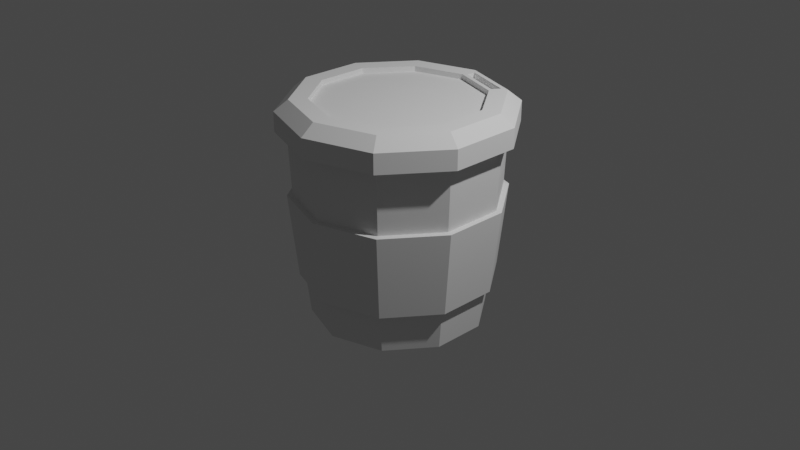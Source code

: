 # Source: coffeeCupGrenade.blend  (saved by Blender 3.6.11; exported with 4.5.12 LTS)
import bpy
from mathutils import Matrix  # noqa: F401  (used for matrix-valued properties, if any)

bpy.ops.wm.read_factory_settings(use_empty=True)
scene = bpy.context.scene
scene.name = 'Scene'

# ---- collections
col_collection = bpy.data.collections.new('Collection'); scene.collection.children.link(col_collection)

# ---- world
world_world = bpy.data.worlds.new('World'); scene.world = world_world
world_world.use_nodes = True; world_world.node_tree.nodes.clear()
_N = world_world.node_tree.nodes; _L = world_world.node_tree.links
n0 = _N.new('ShaderNodeOutputWorld'); n0.name = 'World Output'; n0.location = (300, 300)
n1 = _N.new('ShaderNodeBackground'); n1.name = 'Background'; n1.location = (10, 300)
n1.inputs[0].default_value = (0.05088, 0.05088, 0.05088, 1.0)
_L.new(n1.outputs[0], n0.inputs[0])
n0.is_active_output = True
world_world.color = (0.05088, 0.05088, 0.05088)
world_world.use_sun_shadow = False
world_world.sun_shadow_jitter_overblur = 0.0

# ---- cameras
cam_camera = bpy.data.cameras.new('Camera')
cam_camera.clip_end = 100.0
cam_camera.ortho_scale = 7.314

# ---- lights
light_light = bpy.data.lights.new('Light', 'POINT')
light_light.transmission_factor = 0.0
light_light.energy = 1000.0
light_light.shadow_soft_size = 0.1
light_light.shadow_maximum_resolution = 0.006
light_light.use_absolute_resolution = True

# ---- meshes
me_cylinder = bpy.data.meshes.new('Cylinder')
me_cylinder.from_pydata([(0.0, 0.8796, -1.0), (5.535e-10, 1.093, 1.0), (0.517, 0.7116, -1.0), (0.6424, 0.8841, 1.0), (0.8365, 0.2718, -1.0), (1.039, 0.3377, 1.0), (0.8365, -0.2718, -1.0), (1.039, -0.3377, 1.0), (0.517, -0.7116, -1.0), (0.6424, -0.8841, 1.0), (0.0, -0.8796, -1.0), (5.535e-10, -1.093, 1.0), (-0.517, -0.7116, -1.0), (-0.6424, -0.8841, 1.0), (-0.8365, -0.2718, -1.0), (-1.039, -0.3377, 1.0), (-0.8365, 0.2718, -1.0), (-1.039, 0.3377, 1.0), (-0.517, 0.7116, -1.0), (-0.6424, 0.8841, 1.0), (0.0, 0.9192, -1.0), (0.5403, 0.7436, -1.0), (0.8742, 0.284, -1.0), (0.8742, -0.284, -1.0), (0.5403, -0.7436, -1.0), (0.0, -0.9192, -1.0), (-0.5403, -0.7436, -1.0), (-0.8742, -0.284, -1.0), (-0.8742, 0.284, -1.0), (-0.5403, 0.7436, -1.0), (1.435e-09, 0.8796, -0.859), (0.517, 0.7116, -0.859), (0.8365, 0.2718, -0.859), (0.8365, -0.2718, -0.859), (0.517, -0.7116, -0.859), (1.435e-09, -0.8796, -0.859), (-0.517, -0.7116, -0.859), (-0.8365, -0.2718, -0.859), (-0.8365, 0.2718, -0.859), (-0.517, 0.7116, -0.859), (-1.84e-10, 0.9691, -0.5619), (3.69e-10, 1.062, 0.3333), (0.6242, 0.8591, 0.3333), (0.5696, 0.784, -0.5619), (1.01, 0.3281, 0.3333), (0.9217, 0.2995, -0.5619), (1.01, -0.3281, 0.3333), (0.9217, -0.2995, -0.5619), (0.6242, -0.8591, 0.3333), (0.5696, -0.784, -0.5619), (3.69e-10, -1.062, 0.3333), (-1.84e-10, -0.9691, -0.5619), (-0.6242, -0.8591, 0.3333), (-0.5696, -0.784, -0.5619), (-1.01, -0.3281, 0.3333), (-0.9217, -0.2995, -0.5619), (-1.01, 0.3281, 0.3333), (-0.9217, 0.2995, -0.5619), (-0.6242, 0.8591, 0.3333), (-0.5696, 0.784, -0.5619), (-1.84e-10, 1.026, -0.5678), (3.69e-10, 1.119, 0.3274), (0.6579, 0.9055, 0.3274), (0.6033, 0.8304, -0.5678), (1.064, 0.3459, 0.3274), (0.9762, 0.3172, -0.5678), (1.064, -0.3459, 0.3274), (0.9762, -0.3172, -0.5678), (0.6579, -0.9055, 0.3274), (0.6033, -0.8304, -0.5678), (3.69e-10, -1.119, 0.3274), (-1.84e-10, -1.026, -0.5678), (-0.6579, -0.9055, 0.3274), (-0.6033, -0.8304, -0.5678), (-1.064, -0.3459, 0.3274), (-0.9762, -0.3172, -0.5678), (-1.064, 0.3459, 0.3274), (-0.9762, 0.3172, -0.5678), (-0.6579, 0.9055, 0.3274), (-0.6033, 0.8304, -0.5678)], [], [(41, 1, 3, 42), (42, 3, 5, 44), (44, 5, 7, 46), (46, 7, 9, 48), (48, 9, 11, 50), (50, 11, 13, 52), (52, 13, 15, 54), (54, 15, 17, 56), (3, 1, 19, 17, 15, 13, 11, 9, 7, 5), (56, 17, 19, 58), (58, 19, 1, 41), (2, 4, 32, 31), (2, 0, 20, 21), (4, 2, 21, 22), (6, 4, 22, 23), (8, 6, 23, 24), (10, 8, 24, 25), (12, 10, 25, 26), (14, 12, 26, 27), (16, 14, 27, 28), (18, 16, 28, 29), (0, 18, 29, 20), (30, 31, 32, 33, 34, 35, 36, 37, 38, 39), (16, 18, 39, 38), (10, 12, 36, 35), (4, 6, 33, 32), (18, 0, 30, 39), (12, 14, 37, 36), (6, 8, 34, 33), (0, 2, 31, 30), (14, 16, 38, 37), (8, 10, 35, 34), (29, 59, 40, 20), (57, 55, 75, 77), (28, 57, 59, 29), (48, 50, 70, 68), (27, 55, 57, 28), (43, 40, 60, 63), (26, 53, 55, 27), (56, 58, 78, 76), (25, 51, 53, 26), (51, 49, 69, 71), (24, 49, 51, 25), (42, 44, 64, 62), (23, 47, 49, 24), (59, 57, 77, 79), (22, 45, 47, 23), (50, 52, 72, 70), (21, 43, 45, 22), (45, 43, 63, 65), (20, 40, 43, 21), (58, 41, 61, 78), (79, 78, 61, 60), (77, 76, 78, 79), (75, 74, 76, 77), (73, 72, 74, 75), (71, 70, 72, 73), (69, 68, 70, 71), (67, 66, 68, 69), (65, 64, 66, 67), (63, 62, 64, 65), (60, 61, 62, 63), (41, 42, 62, 61), (49, 47, 67, 69), (54, 56, 76, 74), (46, 48, 68, 66), (55, 53, 73, 75), (47, 45, 65, 67), (52, 54, 74, 72), (40, 59, 79, 60), (44, 46, 66, 64), (53, 51, 71, 73)])
_uv = me_cylinder.uv_layers.new(name='UVMap')
_uv.uv.foreach_set('vector', [1.0, 0.8333, 1.0, 1.0, 0.9, 1.0, 0.9, 0.8333, 0.9, 0.8333, 0.9, 1.0, 0.8, 1.0, 0.8, 0.8333, 0.8, 0.8333, 0.8, 1.0, 0.7, 1.0, 0.7, 0.8333, 0.7, 0.8333, 0.7, 1.0, 0.6, 1.0, 0.6, 0.8333, 0.6, 0.8333, 0.6, 1.0, 0.5, 1.0, 0.5, 0.8333, 0.5, 0.8333, 0.5, 1.0, 0.4, 1.0, 0.4, 0.8333, 0.4, 0.8333, 0.4, 1.0, 0.3, 1.0, 0.3, 0.8333, 0.3, 0.8333, 0.3, 1.0, 0.2, 1.0, 0.2, 0.8333, 0.3911, 0.4442, 0.25, 0.49, 0.1089, 0.4442, 0.02175, 0.3242, 0.02175, 0.1758, 0.1089, 0.05584, 0.25, 0.01, 0.3911, 0.05584, 0.4783, 0.1758, 0.4783, 0.3242, 0.2, 0.8333, 0.2, 1.0, 0.1, 1.0, 0.1, 0.8333, 0.1, 0.8333, 0.1, 1.0, -7.451e-08, 1.0, -7.451e-08, 0.8333, 0.885, 0.4358, 0.9684, 0.321, 0.9684, 0.321, 0.885, 0.4358, 0.885, 0.4358, 0.75, 0.4797, 0.75, 0.49, 0.8911, 0.4442, 0.9684, 0.321, 0.885, 0.4358, 0.8911, 0.4442, 0.9783, 0.3242, 0.9684, 0.179, 0.9684, 0.321, 0.9783, 0.3242, 0.9783, 0.1758, 0.885, 0.0642, 0.9684, 0.179, 0.9783, 0.1758, 0.8911, 0.05584, 0.75, 0.02033, 0.885, 0.0642, 0.8911, 0.05584, 0.75, 0.01, 0.615, 0.0642, 0.75, 0.02033, 0.75, 0.01, 0.6089, 0.05584, 0.5316, 0.179, 0.615, 0.0642, 0.6089, 0.05584, 0.5217, 0.1758, 0.5316, 0.321, 0.5316, 0.179, 0.5217, 0.1758, 0.5217, 0.3242, 0.615, 0.4358, 0.5316, 0.321, 0.5217, 0.3242, 0.6089, 0.4442, 0.75, 0.4797, 0.615, 0.4358, 0.6089, 0.4442, 0.75, 0.49, 0.75, 0.4797, 0.885, 0.4358, 0.9684, 0.321, 0.9684, 0.179, 0.885, 0.0642, 0.75, 0.02033, 0.615, 0.0642, 0.5316, 0.179, 0.5316, 0.321, 0.615, 0.4358, 0.5316, 0.321, 0.615, 0.4358, 0.615, 0.4358, 0.5316, 0.321, 0.75, 0.02033, 0.615, 0.0642, 0.615, 0.0642, 0.75, 0.02033, 0.9684, 0.321, 0.9684, 0.179, 0.9684, 0.179, 0.9684, 0.321, 0.615, 0.4358, 0.75, 0.4797, 0.75, 0.4797, 0.615, 0.4358, 0.615, 0.0642, 0.5316, 0.179, 0.5316, 0.179, 0.615, 0.0642, 0.9684, 0.179, 0.885, 0.0642, 0.885, 0.0642, 0.9684, 0.179, 0.75, 0.4797, 0.885, 0.4358, 0.885, 0.4358, 0.75, 0.4797, 0.5316, 0.179, 0.5316, 0.321, 0.5316, 0.321, 0.5316, 0.179, 0.885, 0.0642, 0.75, 0.02033, 0.75, 0.02033, 0.885, 0.0642, 0.1, 0.5, 0.1, 0.6667, -7.451e-08, 0.6667, -7.451e-08, 0.5, 0.2, 0.6667, 0.3, 0.6667, 0.3, 0.6667, 0.2, 0.6667, 0.2, 0.5, 0.2, 0.6667, 0.1, 0.6667, 0.1, 0.5, 0.6, 0.8333, 0.5, 0.8333, 0.5, 0.8333, 0.6, 0.8333, 0.3, 0.5, 0.3, 0.6667, 0.2, 0.6667, 0.2, 0.5, 0.9, 0.6667, 1.0, 0.6667, 1.0, 0.6667, 0.9, 0.6667, 0.4, 0.5, 0.4, 0.6667, 0.3, 0.6667, 0.3, 0.5, 0.2, 0.8333, 0.1, 0.8333, 0.1, 0.8333, 0.2, 0.8333, 0.5, 0.5, 0.5, 0.6667, 0.4, 0.6667, 0.4, 0.5, 0.5, 0.6667, 0.6, 0.6667, 0.6, 0.6667, 0.5, 0.6667, 0.6, 0.5, 0.6, 0.6667, 0.5, 0.6667, 0.5, 0.5, 0.9, 0.8333, 0.8, 0.8333, 0.8, 0.8333, 0.9, 0.8333, 0.7, 0.5, 0.7, 0.6667, 0.6, 0.6667, 0.6, 0.5, 0.1, 0.6667, 0.2, 0.6667, 0.2, 0.6667, 0.1, 0.6667, 0.8, 0.5, 0.8, 0.6667, 0.7, 0.6667, 0.7, 0.5, 0.5, 0.8333, 0.4, 0.8333, 0.4, 0.8333, 0.5, 0.8333, 0.9, 0.5, 0.9, 0.6667, 0.8, 0.6667, 0.8, 0.5, 0.8, 0.6667, 0.9, 0.6667, 0.9, 0.6667, 0.8, 0.6667, 1.0, 0.5, 1.0, 0.6667, 0.9, 0.6667, 0.9, 0.5, 0.1, 0.8333, -7.451e-08, 0.8333, -7.451e-08, 0.8333, 0.1, 0.8333, 0.1, 0.6667, 0.1, 0.8333, -7.451e-08, 0.8333, -7.451e-08, 0.6667, 0.2, 0.6667, 0.2, 0.8333, 0.1, 0.8333, 0.1, 0.6667, 0.3, 0.6667, 0.3, 0.8333, 0.2, 0.8333, 0.2, 0.6667, 0.4, 0.6667, 0.4, 0.8333, 0.3, 0.8333, 0.3, 0.6667, 0.5, 0.6667, 0.5, 0.8333, 0.4, 0.8333, 0.4, 0.6667, 0.6, 0.6667, 0.6, 0.8333, 0.5, 0.8333, 0.5, 0.6667, 0.7, 0.6667, 0.7, 0.8333, 0.6, 0.8333, 0.6, 0.6667, 0.8, 0.6667, 0.8, 0.8333, 0.7, 0.8333, 0.7, 0.6667, 0.9, 0.6667, 0.9, 0.8333, 0.8, 0.8333, 0.8, 0.6667, 1.0, 0.6667, 1.0, 0.8333, 0.9, 0.8333, 0.9, 0.6667, 1.0, 0.8333, 0.9, 0.8333, 0.9, 0.8333, 1.0, 0.8333, 0.6, 0.6667, 0.7, 0.6667, 0.7, 0.6667, 0.6, 0.6667, 0.3, 0.8333, 0.2, 0.8333, 0.2, 0.8333, 0.3, 0.8333, 0.7, 0.8333, 0.6, 0.8333, 0.6, 0.8333, 0.7, 0.8333, 0.3, 0.6667, 0.4, 0.6667, 0.4, 0.6667, 0.3, 0.6667, 0.7, 0.6667, 0.8, 0.6667, 0.8, 0.6667, 0.7, 0.6667, 0.4, 0.8333, 0.3, 0.8333, 0.3, 0.8333, 0.4, 0.8333, -7.451e-08, 0.6667, 0.1, 0.6667, 0.1, 0.6667, -7.451e-08, 0.6667, 0.8, 0.8333, 0.7, 0.8333, 0.7, 0.8333, 0.8, 0.8333, 0.4, 0.6667, 0.5, 0.6667, 0.5, 0.6667, 0.4, 0.6667])
me_cylinder.update()
me_cylinder_001 = bpy.data.meshes.new('Cylinder.001')
me_cylinder_001.from_pydata([(0.0, 1.0, -1.0), (0.03572, 0.7511, 2.103), (0.5878, 0.809, -1.0), (0.4126, 0.6287, 2.103), (0.9511, 0.309, -1.0), (0.6897, 0.2241, 2.103), (0.9511, -0.309, -1.0), (0.6897, -0.2241, 2.103), (0.5878, -0.809, -1.0), (0.4263, -0.5867, 2.103), (0.0, -1.0, -1.0), (0.0, -0.7252, 2.103), (-0.5878, -0.809, -1.0), (-0.4263, -0.5867, 2.103), (-0.9511, -0.309, -1.0), (-0.6897, -0.2241, 2.103), (-0.9511, 0.309, -1.0), (-0.6897, 0.2241, 2.103), (-0.5878, 0.809, -1.0), (-0.4263, 0.5867, 2.103), (0.5878, 0.809, 1.0), (0.0, 1.0, 1.0), (0.9511, 0.309, 1.0), (0.9511, -0.309, 1.0), (0.5878, -0.809, 1.0), (0.0, -1.0, 1.0), (-0.5878, -0.809, 1.0), (-0.9511, -0.309, 1.0), (-0.9511, 0.309, 1.0), (-0.5878, 0.809, 1.0), (0.4598, 0.6937, 2.103), (0.03572, 0.8315, 2.103), (0.8375, 0.2721, 2.103), (0.8375, -0.2721, 2.103), (0.5176, -0.7124, 2.103), (0.0, -0.8806, 2.103), (-0.5176, -0.7124, 2.103), (-0.8375, -0.2721, 2.103), (-0.8375, 0.2721, 2.103), (-0.5176, 0.7124, 2.103), (0.4263, 0.5867, 1.562), (4.632e-10, 0.7252, 1.562), (0.6897, 0.2241, 1.562), (0.6897, -0.2241, 1.562), (0.4263, -0.5867, 1.562), (4.632e-10, -0.7252, 1.562), (-0.4263, -0.5867, 1.562), (-0.6897, -0.2241, 1.562), (-0.6897, 0.2241, 1.562), (-0.4263, 0.5867, 1.562), (0.5176, 0.7124, 2.103), (0.0, 0.8806, 2.103), (0.4263, 0.5867, 2.103), (0.0, 0.7252, 2.103), (0.4598, 0.6937, 1.515), (0.03572, 0.8315, 1.515), (0.4126, 0.6287, 1.515), (0.03572, 0.7511, 1.515)], [], [(0, 21, 20, 2), (2, 20, 22, 4), (4, 22, 23, 6), (6, 23, 24, 8), (8, 24, 25, 10), (10, 25, 26, 12), (12, 26, 27, 14), (14, 27, 28, 16), (7, 5, 42, 43), (16, 28, 29, 18), (18, 29, 21, 0), (0, 2, 4, 6, 8, 10, 12, 14, 16, 18), (51, 50, 20, 21), (50, 32, 22, 20), (32, 33, 23, 22), (33, 34, 24, 23), (34, 35, 25, 24), (35, 36, 26, 25), (36, 37, 27, 26), (37, 38, 28, 27), (38, 39, 29, 28), (39, 51, 21, 29), (31, 1, 57, 55), (52, 5, 32, 50), (5, 7, 33, 32), (7, 9, 34, 33), (9, 11, 35, 34), (11, 13, 36, 35), (13, 15, 37, 36), (15, 17, 38, 37), (17, 19, 39, 38), (19, 53, 51, 39), (40, 41, 49, 48, 47, 46, 45, 44, 43, 42), (53, 19, 49, 41), (15, 13, 46, 47), (9, 7, 43, 44), (52, 53, 41, 40), (17, 15, 47, 48), (11, 9, 44, 45), (5, 52, 40, 42), (19, 17, 48, 49), (13, 11, 45, 46), (31, 30, 50, 51), (3, 1, 53, 52), (1, 31, 51, 53), (30, 3, 52, 50), (57, 56, 54, 55), (30, 31, 55, 54), (3, 30, 54, 56), (1, 3, 56, 57)])
_uv = me_cylinder_001.uv_layers.new(name='UVMap')
_uv.uv.foreach_set('vector', [1.0, 0.5, 1.0, 1.0, 0.9, 1.0, 0.9, 0.5, 0.9, 0.5, 0.9, 1.0, 0.8, 1.0, 0.8, 0.5, 0.8, 0.5, 0.8, 1.0, 0.7, 1.0, 0.7, 0.5, 0.7, 0.5, 0.7, 1.0, 0.6, 1.0, 0.6, 0.5, 0.6, 0.5, 0.6, 1.0, 0.5, 1.0, 0.5, 0.5, 0.5, 0.5, 0.5, 1.0, 0.4, 1.0, 0.4, 0.5, 0.4, 0.5, 0.4, 1.0, 0.3, 1.0, 0.3, 0.5, 0.3, 0.5, 0.3, 1.0, 0.2, 1.0, 0.2, 0.5, 0.4155, 0.1962, 0.4155, 0.3038, 0.4155, 0.3038, 0.4155, 0.1962, 0.2, 0.5, 0.2, 1.0, 0.1, 1.0, 0.1, 0.5, 0.1, 0.5, 0.1, 1.0, -7.451e-08, 1.0, -7.451e-08, 0.5, 0.75, 0.49, 0.8911, 0.4442, 0.9783, 0.3242, 0.9783, 0.1758, 0.8911, 0.05584, 0.75, 0.01, 0.6089, 0.05584, 0.5217, 0.1758, 0.5217, 0.3242, 0.6089, 0.4442, 0.25, 0.4613, 0.3742, 0.421, 0.3911, 0.4442, 0.25, 0.49, 0.3742, 0.421, 0.451, 0.3153, 0.4783, 0.3242, 0.3911, 0.4442, 0.451, 0.3153, 0.451, 0.1847, 0.4783, 0.1758, 0.4783, 0.3242, 0.451, 0.1847, 0.3742, 0.07901, 0.3911, 0.05584, 0.4783, 0.1758, 0.3742, 0.07901, 0.25, 0.03865, 0.25, 0.01, 0.3911, 0.05584, 0.25, 0.03865, 0.1258, 0.07901, 0.1089, 0.05584, 0.25, 0.01, 0.1258, 0.07901, 0.04899, 0.1847, 0.02175, 0.1758, 0.1089, 0.05584, 0.04899, 0.1847, 0.04899, 0.3153, 0.02175, 0.3242, 0.02175, 0.1758, 0.04899, 0.3153, 0.1258, 0.421, 0.1089, 0.4442, 0.02175, 0.3242, 0.1258, 0.421, 0.25, 0.4613, 0.25, 0.49, 0.1089, 0.4442, 0.2586, 0.4496, 0.2586, 0.4303, 0.2586, 0.4303, 0.2586, 0.4496, 0.3523, 0.3908, 0.4155, 0.3038, 0.451, 0.3153, 0.3742, 0.421, 0.4155, 0.3038, 0.4155, 0.1962, 0.451, 0.1847, 0.451, 0.3153, 0.4155, 0.1962, 0.3523, 0.1092, 0.3742, 0.07901, 0.451, 0.1847, 0.3523, 0.1092, 0.25, 0.07595, 0.25, 0.03865, 0.3742, 0.07901, 0.25, 0.07595, 0.1477, 0.1092, 0.1258, 0.07901, 0.25, 0.03865, 0.1477, 0.1092, 0.08447, 0.1962, 0.04899, 0.1847, 0.1258, 0.07901, 0.08447, 0.1962, 0.08447, 0.3038, 0.04899, 0.3153, 0.04899, 0.1847, 0.08447, 0.3038, 0.1477, 0.3908, 0.1258, 0.421, 0.04899, 0.3153, 0.1477, 0.3908, 0.25, 0.424, 0.25, 0.4613, 0.1258, 0.421, 0.3523, 0.3908, 0.25, 0.424, 0.1477, 0.3908, 0.08447, 0.3038, 0.08447, 0.1962, 0.1477, 0.1092, 0.25, 0.07595, 0.3523, 0.1092, 0.4155, 0.1962, 0.4155, 0.3038, 0.25, 0.424, 0.1477, 0.3908, 0.1477, 0.3908, 0.25, 0.424, 0.08447, 0.1962, 0.1477, 0.1092, 0.1477, 0.1092, 0.08447, 0.1962, 0.3523, 0.1092, 0.4155, 0.1962, 0.4155, 0.1962, 0.3523, 0.1092, 0.3523, 0.3908, 0.25, 0.424, 0.25, 0.424, 0.3523, 0.3908, 0.08447, 0.3038, 0.08447, 0.1962, 0.08447, 0.1962, 0.08447, 0.3038, 0.25, 0.07595, 0.3523, 0.1092, 0.3523, 0.1092, 0.25, 0.07595, 0.4155, 0.3038, 0.3523, 0.3908, 0.3523, 0.3908, 0.4155, 0.3038, 0.1477, 0.3908, 0.08447, 0.3038, 0.08447, 0.3038, 0.1477, 0.3908, 0.1477, 0.1092, 0.25, 0.07595, 0.25, 0.07595, 0.1477, 0.1092, 0.2586, 0.4496, 0.3604, 0.4165, 0.3742, 0.421, 0.25, 0.4613, 0.349, 0.4009, 0.2586, 0.4303, 0.25, 0.424, 0.3523, 0.3908, 0.2586, 0.4303, 0.2586, 0.4496, 0.25, 0.4613, 0.25, 0.424, 0.3604, 0.4165, 0.349, 0.4009, 0.3523, 0.3908, 0.3742, 0.421, 0.2586, 0.4303, 0.349, 0.4009, 0.3604, 0.4165, 0.2586, 0.4496, 0.3604, 0.4165, 0.2586, 0.4496, 0.2586, 0.4496, 0.3604, 0.4165, 0.349, 0.4009, 0.3604, 0.4165, 0.3604, 0.4165, 0.349, 0.4009, 0.2586, 0.4303, 0.349, 0.4009, 0.349, 0.4009, 0.2586, 0.4303])
me_cylinder_001.update()

# ---- objects
ob_light = bpy.data.objects.new('Light', light_light)
ob_camera = bpy.data.objects.new('Camera', cam_camera)
ob_cylinder = bpy.data.objects.new('Cylinder', me_cylinder)
ob_cylinder_001 = bpy.data.objects.new('Cylinder.001', me_cylinder_001)

# ---- transforms, parenting, visibility, modifiers, constraints
ob_light.location = (4.076, 1.005, 5.904)
ob_light.rotation_euler = (0.6503, 0.05522, 1.866)
ob_light.lock_rotations_4d = False
ob_light.empty_display_type = 'ARROWS'
ob_light.color = (0.0, 0.0, 0.0, 0.0)
ob_light.lineart.crease_threshold = 0.0
ob_camera.location = (7.359, -6.926, 4.958)
ob_camera.rotation_euler = (1.109, 0.0, 0.8149)
ob_camera.lock_rotations_4d = False
ob_camera.empty_display_type = 'ARROWS'
ob_camera.color = (0.0, 0.0, 0.0, 0.0)
ob_camera.display_type = 'WIRE'
ob_camera.lineart.crease_threshold = 0.0
ob_cylinder.location = (0.0, 0.0, 0.0)
ob_cylinder_001.location = (0.0, 0.0, 1.109)
ob_cylinder_001.scale = (1.209, 1.209, 0.104)

# ---- collection membership
col_collection.objects.link(ob_light)
col_collection.objects.link(ob_camera)
col_collection.objects.link(ob_cylinder)
col_collection.objects.link(ob_cylinder_001)

# ---- scene / render settings (as saved in the file)
scene.camera = ob_camera
scene.frame_start = 1; scene.frame_end = 250; scene.frame_set(1)
scene.render.engine = 'BLENDER_EEVEE_NEXT'
scene.cycles.sampling_pattern = 'TABULATED_SOBOL'
scene.view_settings.view_transform = 'Filmic'
bpy.context.view_layer.update()
